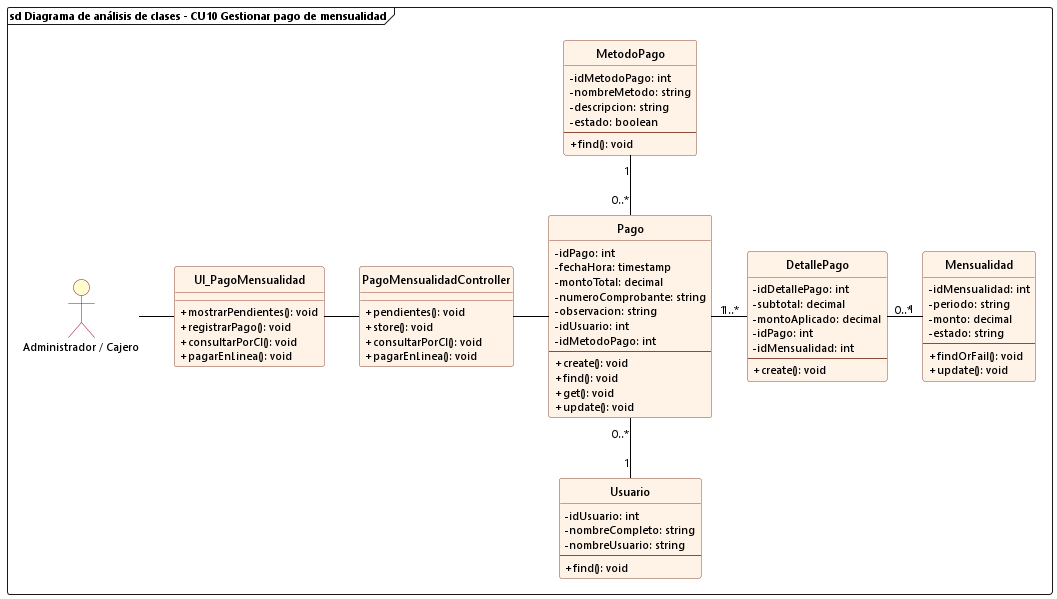

The diagram above was rendered by PlantUML. Its source (embedded in the PNG):
@startuml cu10_analisis_gestionar_pago_mensualidad
allowmixing

skinparam backgroundColor white
skinparam defaultFontName "Segoe UI"
skinparam defaultFontSize 11
skinparam classFontSize 12
skinparam classAttributeIconSize 0
hide circle

skinparam class {
    BackgroundColor #FFF2E6
    BorderColor #8A4B38
    RoundCorner 6
    HeaderBackgroundColor #FFF2E6
    ArrowColor black
}

skinparam actor {
    BackgroundColor #FEFECE
    BorderColor #A80036
}

frame "sd Diagrama de análisis de clases - CU10 Gestionar pago de mensualidad" {
    actor "Administrador / Cajero" as Cajero
    
    class UI_PagoMensualidad {
        + mostrarPendientes(): void
        + registrarPago(): void
        + consultarPorCI(): void
        + pagarEnLinea(): void
    }

    class PagoMensualidadController {
        + pendientes(): void
        + store(): void
        + consultarPorCI(): void
        + pagarEnLinea(): void
    }

    class Pago {
        - idPago: int
        - fechaHora: timestamp
        - montoTotal: decimal
        - numeroComprobante: string
        - observacion: string
        - idUsuario: int
        - idMetodoPago: int
        --
        + create(): void
        + find(): void
        + get(): void
        + update(): void
    }

    class MetodoPago {
        - idMetodoPago: int
        - nombreMetodo: string
        - descripcion: string
        - estado: boolean
        --
        + find(): void
    }

    class Usuario {
        - idUsuario: int
        - nombreCompleto: string
        - nombreUsuario: string
        --
        + find(): void
    }

    class DetallePago {
        - idDetallePago: int
        - subtotal: decimal
        - montoAplicado: decimal
        - idPago: int
        - idMensualidad: int
        --
        + create(): void
    }

    class Mensualidad {
        - idMensualidad: int
        - periodo: string
        - monto: decimal
        - estado: string
        --
        + findOrFail(): void
        + update(): void
    }

    Cajero -right- UI_PagoMensualidad
    UI_PagoMensualidad -right- PagoMensualidadController
    PagoMensualidadController -right- Pago

    Pago "0..*" -up- "1" MetodoPago
    Pago "0..*" -down- "1" Usuario
    Pago "1" -right- "1..*" DetallePago
    DetallePago "0..*" -right- "1" Mensualidad
}
@enduml